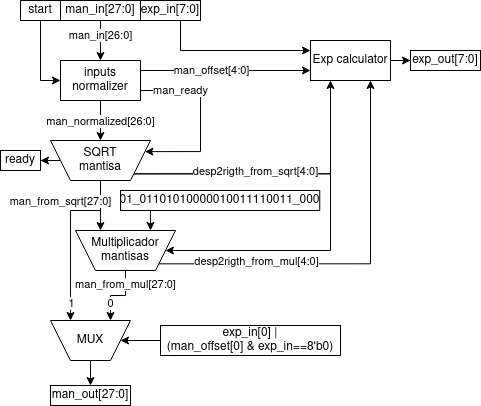

The diagram above was exported from draw.io. Its source (the exported page's mxGraphModel, read from the mxfile embedded in the PNG):
<mxGraphModel dx="1346" dy="290" grid="1" gridSize="10" guides="1" tooltips="1" connect="1" arrows="1" fold="1" page="1" pageScale="1" pageWidth="850" pageHeight="1100" math="0" shadow="0">
  <root>
    <mxCell id="0" />
    <mxCell id="1" parent="0" />
    <mxCell id="0eKpFcvbTjdxjA0WTrqn-46" style="edgeStyle=orthogonalEdgeStyle;rounded=0;orthogonalLoop=1;jettySize=auto;html=1;entryX=0;entryY=0.25;entryDx=0;entryDy=0;" parent="1" source="0eKpFcvbTjdxjA0WTrqn-12" target="0eKpFcvbTjdxjA0WTrqn-43" edge="1">
      <mxGeometry relative="1" as="geometry">
        <Array as="points">
          <mxPoint x="-500" y="90" />
        </Array>
      </mxGeometry>
    </mxCell>
    <mxCell id="0eKpFcvbTjdxjA0WTrqn-12" value="exp_in[7:0]" style="rounded=0;whiteSpace=wrap;html=1;" parent="1" vertex="1">
      <mxGeometry x="-540" y="40" width="60" height="20" as="geometry" />
    </mxCell>
    <mxCell id="0eKpFcvbTjdxjA0WTrqn-13" style="edgeStyle=orthogonalEdgeStyle;rounded=0;orthogonalLoop=1;jettySize=auto;html=1;entryX=0.5;entryY=0;entryDx=0;entryDy=0;" parent="1" source="0eKpFcvbTjdxjA0WTrqn-15" target="0eKpFcvbTjdxjA0WTrqn-23" edge="1">
      <mxGeometry relative="1" as="geometry" />
    </mxCell>
    <mxCell id="0eKpFcvbTjdxjA0WTrqn-14" value="&lt;div&gt;man_in[26:0]&lt;br&gt;&lt;/div&gt;" style="edgeLabel;html=1;align=center;verticalAlign=middle;resizable=0;points=[];" parent="0eKpFcvbTjdxjA0WTrqn-13" vertex="1" connectable="0">
      <mxGeometry x="-0.25" relative="1" as="geometry">
        <mxPoint as="offset" />
      </mxGeometry>
    </mxCell>
    <mxCell id="0eKpFcvbTjdxjA0WTrqn-15" value="&lt;div&gt;man_in[27:0]&lt;br&gt;&lt;/div&gt;" style="rounded=0;whiteSpace=wrap;html=1;" parent="1" vertex="1">
      <mxGeometry x="-620" y="40" width="80" height="20" as="geometry" />
    </mxCell>
    <mxCell id="0eKpFcvbTjdxjA0WTrqn-18" value="start" style="rounded=0;whiteSpace=wrap;html=1;" parent="1" vertex="1">
      <mxGeometry x="-660" y="40" width="40" height="20" as="geometry" />
    </mxCell>
    <mxCell id="0eKpFcvbTjdxjA0WTrqn-21" style="edgeStyle=orthogonalEdgeStyle;rounded=0;orthogonalLoop=1;jettySize=auto;html=1;entryX=0;entryY=0.5;entryDx=0;entryDy=0;exitX=0.5;exitY=1;exitDx=0;exitDy=0;" parent="1" source="0eKpFcvbTjdxjA0WTrqn-18" target="0eKpFcvbTjdxjA0WTrqn-23" edge="1">
      <mxGeometry relative="1" as="geometry">
        <mxPoint x="-675" y="130" as="sourcePoint" />
      </mxGeometry>
    </mxCell>
    <mxCell id="0eKpFcvbTjdxjA0WTrqn-22" style="edgeStyle=orthogonalEdgeStyle;rounded=0;orthogonalLoop=1;jettySize=auto;html=1;entryX=0.5;entryY=1;entryDx=0;entryDy=0;" parent="1" source="0eKpFcvbTjdxjA0WTrqn-23" target="0eKpFcvbTjdxjA0WTrqn-34" edge="1">
      <mxGeometry relative="1" as="geometry" />
    </mxCell>
    <mxCell id="0eKpFcvbTjdxjA0WTrqn-35" value="man_normalized[26:0]" style="edgeLabel;html=1;align=center;verticalAlign=middle;resizable=0;points=[];" parent="0eKpFcvbTjdxjA0WTrqn-22" vertex="1" connectable="0">
      <mxGeometry x="-0.4827" relative="1" as="geometry">
        <mxPoint y="10" as="offset" />
      </mxGeometry>
    </mxCell>
    <mxCell id="0eKpFcvbTjdxjA0WTrqn-31" style="edgeStyle=orthogonalEdgeStyle;rounded=0;orthogonalLoop=1;jettySize=auto;html=1;exitX=1;exitY=0.75;exitDx=0;exitDy=0;entryX=0;entryY=0.75;entryDx=0;entryDy=0;" parent="1" source="0eKpFcvbTjdxjA0WTrqn-23" target="0eKpFcvbTjdxjA0WTrqn-34" edge="1">
      <mxGeometry relative="1" as="geometry">
        <mxPoint x="-520" y="150" as="targetPoint" />
        <Array as="points">
          <mxPoint x="-480" y="130" />
          <mxPoint x="-480" y="191" />
        </Array>
      </mxGeometry>
    </mxCell>
    <mxCell id="0eKpFcvbTjdxjA0WTrqn-36" value="man_ready" style="edgeLabel;html=1;align=center;verticalAlign=middle;resizable=0;points=[];" parent="0eKpFcvbTjdxjA0WTrqn-31" vertex="1" connectable="0">
      <mxGeometry x="-0.4562" y="-1" relative="1" as="geometry">
        <mxPoint x="-8" y="-1" as="offset" />
      </mxGeometry>
    </mxCell>
    <mxCell id="0eKpFcvbTjdxjA0WTrqn-45" style="edgeStyle=orthogonalEdgeStyle;rounded=0;orthogonalLoop=1;jettySize=auto;html=1;exitX=1;exitY=0.25;exitDx=0;exitDy=0;entryX=0;entryY=0.75;entryDx=0;entryDy=0;" parent="1" source="0eKpFcvbTjdxjA0WTrqn-23" target="0eKpFcvbTjdxjA0WTrqn-43" edge="1">
      <mxGeometry relative="1" as="geometry" />
    </mxCell>
    <mxCell id="0eKpFcvbTjdxjA0WTrqn-47" value="man_offset[4:0]" style="edgeLabel;html=1;align=center;verticalAlign=middle;resizable=0;points=[];" parent="0eKpFcvbTjdxjA0WTrqn-45" vertex="1" connectable="0">
      <mxGeometry x="-0.3877" relative="1" as="geometry">
        <mxPoint x="19" as="offset" />
      </mxGeometry>
    </mxCell>
    <mxCell id="0eKpFcvbTjdxjA0WTrqn-23" value="inputs normalizer" style="rounded=0;whiteSpace=wrap;html=1;" parent="1" vertex="1">
      <mxGeometry x="-620" y="100" width="80" height="40" as="geometry" />
    </mxCell>
    <mxCell id="0eKpFcvbTjdxjA0WTrqn-49" style="edgeStyle=orthogonalEdgeStyle;rounded=0;orthogonalLoop=1;jettySize=auto;html=1;exitX=0;exitY=0;exitDx=0;exitDy=0;entryX=0.75;entryY=1;entryDx=0;entryDy=0;" parent="1" source="0eKpFcvbTjdxjA0WTrqn-33" target="0eKpFcvbTjdxjA0WTrqn-43" edge="1">
      <mxGeometry relative="1" as="geometry" />
    </mxCell>
    <mxCell id="0eKpFcvbTjdxjA0WTrqn-52" value="desp2rigth_from_mul[4:0]" style="edgeLabel;html=1;align=center;verticalAlign=middle;resizable=0;points=[];" parent="0eKpFcvbTjdxjA0WTrqn-49" vertex="1" connectable="0">
      <mxGeometry x="-0.6509" y="1" relative="1" as="geometry">
        <mxPoint x="28" y="-2" as="offset" />
      </mxGeometry>
    </mxCell>
    <mxCell id="0eKpFcvbTjdxjA0WTrqn-58" style="edgeStyle=orthogonalEdgeStyle;rounded=0;orthogonalLoop=1;jettySize=auto;html=1;entryX=0.25;entryY=1;entryDx=0;entryDy=0;" parent="1" source="0eKpFcvbTjdxjA0WTrqn-33" target="0eKpFcvbTjdxjA0WTrqn-57" edge="1">
      <mxGeometry relative="1" as="geometry" />
    </mxCell>
    <mxCell id="0eKpFcvbTjdxjA0WTrqn-61" value="man_from_mul[27:0]" style="edgeLabel;html=1;align=center;verticalAlign=middle;resizable=0;points=[];" parent="0eKpFcvbTjdxjA0WTrqn-58" vertex="1" connectable="0">
      <mxGeometry x="-0.3697" y="1" relative="1" as="geometry">
        <mxPoint x="-1" y="-7" as="offset" />
      </mxGeometry>
    </mxCell>
    <mxCell id="0eKpFcvbTjdxjA0WTrqn-63" value="0" style="edgeLabel;html=1;align=center;verticalAlign=middle;resizable=0;points=[];" parent="0eKpFcvbTjdxjA0WTrqn-58" vertex="1" connectable="0">
      <mxGeometry x="0.4667" relative="1" as="geometry">
        <mxPoint as="offset" />
      </mxGeometry>
    </mxCell>
    <mxCell id="0eKpFcvbTjdxjA0WTrqn-33" value="&lt;div&gt;Multiplicador mantisas&lt;br&gt;&lt;/div&gt;" style="shape=trapezoid;perimeter=trapezoidPerimeter;whiteSpace=wrap;html=1;fixedSize=1;direction=west;size=20;" parent="1" vertex="1">
      <mxGeometry x="-605" y="270" width="100" height="40" as="geometry" />
    </mxCell>
    <mxCell id="0eKpFcvbTjdxjA0WTrqn-38" style="edgeStyle=orthogonalEdgeStyle;rounded=0;orthogonalLoop=1;jettySize=auto;html=1;entryX=0.75;entryY=1;entryDx=0;entryDy=0;" parent="1" source="0eKpFcvbTjdxjA0WTrqn-34" target="0eKpFcvbTjdxjA0WTrqn-33" edge="1">
      <mxGeometry relative="1" as="geometry">
        <mxPoint x="-580" y="250" as="targetPoint" />
      </mxGeometry>
    </mxCell>
    <mxCell id="0eKpFcvbTjdxjA0WTrqn-41" style="edgeStyle=orthogonalEdgeStyle;rounded=0;orthogonalLoop=1;jettySize=auto;html=1;exitX=0;exitY=0;exitDx=0;exitDy=0;entryX=0;entryY=0.5;entryDx=0;entryDy=0;" parent="1" source="0eKpFcvbTjdxjA0WTrqn-34" target="0eKpFcvbTjdxjA0WTrqn-33" edge="1">
      <mxGeometry relative="1" as="geometry">
        <Array as="points">
          <mxPoint x="-350" y="213" />
          <mxPoint x="-350" y="290" />
        </Array>
      </mxGeometry>
    </mxCell>
    <mxCell id="0eKpFcvbTjdxjA0WTrqn-48" style="edgeStyle=orthogonalEdgeStyle;rounded=0;orthogonalLoop=1;jettySize=auto;html=1;exitX=0;exitY=0;exitDx=0;exitDy=0;entryX=0.25;entryY=1;entryDx=0;entryDy=0;" parent="1" source="0eKpFcvbTjdxjA0WTrqn-34" target="0eKpFcvbTjdxjA0WTrqn-43" edge="1">
      <mxGeometry relative="1" as="geometry" />
    </mxCell>
    <mxCell id="0eKpFcvbTjdxjA0WTrqn-51" value="desp2rigth_from_sqrt[4:0]" style="edgeLabel;html=1;align=center;verticalAlign=middle;resizable=0;points=[];" parent="0eKpFcvbTjdxjA0WTrqn-48" vertex="1" connectable="0">
      <mxGeometry x="-0.624" y="1" relative="1" as="geometry">
        <mxPoint x="67" y="-2" as="offset" />
      </mxGeometry>
    </mxCell>
    <mxCell id="0eKpFcvbTjdxjA0WTrqn-56" style="edgeStyle=orthogonalEdgeStyle;rounded=0;orthogonalLoop=1;jettySize=auto;html=1;entryX=1;entryY=0.5;entryDx=0;entryDy=0;" parent="1" source="0eKpFcvbTjdxjA0WTrqn-34" target="0eKpFcvbTjdxjA0WTrqn-55" edge="1">
      <mxGeometry relative="1" as="geometry" />
    </mxCell>
    <mxCell id="0eKpFcvbTjdxjA0WTrqn-59" style="edgeStyle=orthogonalEdgeStyle;rounded=0;orthogonalLoop=1;jettySize=auto;html=1;entryX=0.75;entryY=1;entryDx=0;entryDy=0;exitX=0.5;exitY=0;exitDx=0;exitDy=0;" parent="1" source="0eKpFcvbTjdxjA0WTrqn-34" target="0eKpFcvbTjdxjA0WTrqn-57" edge="1">
      <mxGeometry relative="1" as="geometry">
        <Array as="points">
          <mxPoint x="-580" y="250" />
          <mxPoint x="-610" y="250" />
        </Array>
      </mxGeometry>
    </mxCell>
    <mxCell id="0eKpFcvbTjdxjA0WTrqn-60" value="man_from_sqrt[27:0]" style="edgeLabel;html=1;align=center;verticalAlign=middle;resizable=0;points=[];" parent="0eKpFcvbTjdxjA0WTrqn-59" vertex="1" connectable="0">
      <mxGeometry x="-0.7125" y="1" relative="1" as="geometry">
        <mxPoint x="-41" y="-4" as="offset" />
      </mxGeometry>
    </mxCell>
    <mxCell id="0eKpFcvbTjdxjA0WTrqn-62" value="1" style="edgeLabel;html=1;align=center;verticalAlign=middle;resizable=0;points=[];" parent="0eKpFcvbTjdxjA0WTrqn-59" vertex="1" connectable="0">
      <mxGeometry x="0.7961" y="1" relative="1" as="geometry">
        <mxPoint as="offset" />
      </mxGeometry>
    </mxCell>
    <mxCell id="0eKpFcvbTjdxjA0WTrqn-34" value="&lt;div&gt;SQRT&lt;/div&gt;&lt;div&gt;mantisa&lt;/div&gt;" style="shape=trapezoid;perimeter=trapezoidPerimeter;whiteSpace=wrap;html=1;fixedSize=1;direction=west;size=20;" parent="1" vertex="1">
      <mxGeometry x="-630" y="180" width="100" height="40" as="geometry" />
    </mxCell>
    <mxCell id="0eKpFcvbTjdxjA0WTrqn-40" style="edgeStyle=orthogonalEdgeStyle;rounded=0;orthogonalLoop=1;jettySize=auto;html=1;entryX=0.25;entryY=1;entryDx=0;entryDy=0;" parent="1" source="0eKpFcvbTjdxjA0WTrqn-37" target="0eKpFcvbTjdxjA0WTrqn-33" edge="1">
      <mxGeometry relative="1" as="geometry">
        <mxPoint x="-630" y="250" as="targetPoint" />
        <Array as="points">
          <mxPoint x="-530" y="230" />
        </Array>
      </mxGeometry>
    </mxCell>
    <mxCell id="0eKpFcvbTjdxjA0WTrqn-37" value="01_01101010000010011110011_000" style="rounded=0;whiteSpace=wrap;html=1;" parent="1" vertex="1">
      <mxGeometry x="-560" y="230" width="199.25" height="20" as="geometry" />
    </mxCell>
    <mxCell id="0eKpFcvbTjdxjA0WTrqn-54" style="edgeStyle=orthogonalEdgeStyle;rounded=0;orthogonalLoop=1;jettySize=auto;html=1;entryX=0;entryY=0.5;entryDx=0;entryDy=0;" parent="1" source="0eKpFcvbTjdxjA0WTrqn-43" target="0eKpFcvbTjdxjA0WTrqn-53" edge="1">
      <mxGeometry relative="1" as="geometry" />
    </mxCell>
    <mxCell id="0eKpFcvbTjdxjA0WTrqn-43" value="Exp calculator" style="rounded=0;whiteSpace=wrap;html=1;" parent="1" vertex="1">
      <mxGeometry x="-370" y="80" width="80" height="40" as="geometry" />
    </mxCell>
    <mxCell id="0eKpFcvbTjdxjA0WTrqn-53" value="exp_out[7:0]" style="rounded=0;whiteSpace=wrap;html=1;" parent="1" vertex="1">
      <mxGeometry x="-270" y="90" width="70" height="20" as="geometry" />
    </mxCell>
    <mxCell id="0eKpFcvbTjdxjA0WTrqn-55" value="ready" style="rounded=0;whiteSpace=wrap;html=1;" parent="1" vertex="1">
      <mxGeometry x="-680" y="190" width="40" height="20" as="geometry" />
    </mxCell>
    <mxCell id="0eKpFcvbTjdxjA0WTrqn-65" style="edgeStyle=orthogonalEdgeStyle;rounded=0;orthogonalLoop=1;jettySize=auto;html=1;entryX=0.5;entryY=0;entryDx=0;entryDy=0;" parent="1" source="0eKpFcvbTjdxjA0WTrqn-57" target="0eKpFcvbTjdxjA0WTrqn-64" edge="1">
      <mxGeometry relative="1" as="geometry" />
    </mxCell>
    <mxCell id="0eKpFcvbTjdxjA0WTrqn-57" value="MUX" style="shape=trapezoid;perimeter=trapezoidPerimeter;whiteSpace=wrap;html=1;fixedSize=1;direction=west;" parent="1" vertex="1">
      <mxGeometry x="-630" y="360" width="80" height="40" as="geometry" />
    </mxCell>
    <mxCell id="0eKpFcvbTjdxjA0WTrqn-64" value="&lt;div&gt;man_out[27:0]&lt;br&gt;&lt;/div&gt;" style="rounded=0;whiteSpace=wrap;html=1;" parent="1" vertex="1">
      <mxGeometry x="-630" y="425" width="80" height="20" as="geometry" />
    </mxCell>
    <mxCell id="0eKpFcvbTjdxjA0WTrqn-67" style="edgeStyle=orthogonalEdgeStyle;rounded=0;orthogonalLoop=1;jettySize=auto;html=1;entryX=0;entryY=0.5;entryDx=0;entryDy=0;" parent="1" source="0eKpFcvbTjdxjA0WTrqn-66" target="0eKpFcvbTjdxjA0WTrqn-57" edge="1">
      <mxGeometry relative="1" as="geometry" />
    </mxCell>
    <mxCell id="0eKpFcvbTjdxjA0WTrqn-66" value="&lt;div&gt;exp_in[0] |&lt;/div&gt;&lt;div&gt;(man_offset[0] &amp;amp; exp_in==8'b0)&lt;/div&gt;" style="rounded=0;whiteSpace=wrap;html=1;" parent="1" vertex="1">
      <mxGeometry x="-520" y="365" width="180" height="30" as="geometry" />
    </mxCell>
  </root>
</mxGraphModel>